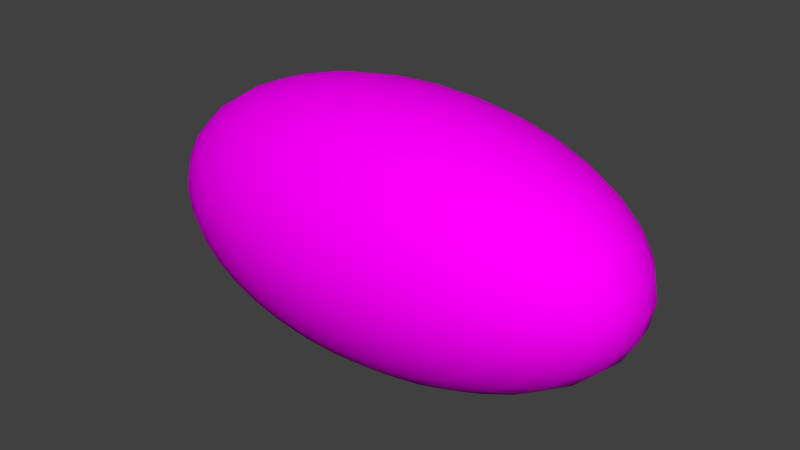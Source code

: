 # Source: ballv5.blend  (saved by Blender 2.67.0; exported with 4.5.12 LTS)
import bpy
from mathutils import Matrix  # noqa: F401  (used for matrix-valued properties, if any)

bpy.ops.wm.read_factory_settings(use_empty=True)
scene = bpy.context.scene
scene.name = 'Scene'

# ---- collections
col_collection_1 = bpy.data.collections.new('Collection 1'); scene.collection.children.link(col_collection_1)

# ---- images (referenced by path relative to the original .blend; pixels are not part of the script)
import os
ASSET_DIR = os.environ.get("B2B_ASSET_DIR", "")  # directory of the original .blend (textures are referenced by path, not embedded)
HERE = os.path.dirname(os.path.abspath(__file__))  # packed textures are extracted next to this script under _unpacked/

def load_image(name, relpath, width, height, colorspace="sRGB"):
    """Load a texture the original file referenced (path relative to the .blend, or extracted next to this script)."""
    p = next((c for c in (os.path.join(HERE, relpath), os.path.join(ASSET_DIR, relpath)) if relpath and os.path.exists(c)), "")
    if p:
        img = bpy.data.images.load(p, check_existing=True)
        img.name = name
    else:  # same state as the original file: an image datablock whose file is absent (Cycles renders it pink)
        img = bpy.data.images.new(name, width, height)
        img.source = "FILE"
        img.filepath = "//" + (relpath or name)
    img.colorspace_settings.name = colorspace
    return img
img_ball_jpg = load_image('ball.jpg', 'ball.jpg', 1024, 1024, 'sRGB')

# ---- materials (node trees are filled in below, after node groups)
mat_material_001 = bpy.data.materials.new('Material.001')
mat_material_001.alpha_threshold = 0.0
mat_material_001.roughness = 0.5
mat_material_001.line_color = (0.0, 0.0, 0.0, 1.0)

# ---- material node trees
mat_material_001.use_nodes = True; mat_material_001.node_tree.nodes.clear()
_N = mat_material_001.node_tree.nodes; _L = mat_material_001.node_tree.links
n0 = _N.new('ShaderNodeOutputMaterial'); n0.name = 'Material Output'; n0.location = (300, 300)
n0.width = 120
n1 = _N.new('ShaderNodeBsdfDiffuse'); n1.name = 'Diffuse BSDF'; n1.location = (10, 300)
n2 = _N.new('ShaderNodeTexImage'); n2.name = 'Image Texture'; n2.location = (-190, 300)
n2.width = 150
n2.image = img_ball_jpg
_L.new(n1.outputs[0], n0.inputs[0])
_L.new(n2.outputs[0], n1.inputs[0])
n0.is_active_output = True

# ---- world
world_world = bpy.data.worlds.new('World'); scene.world = world_world
world_world.color = (0.05088, 0.05088, 0.05088)
world_world.use_sun_shadow = False
world_world.sun_shadow_jitter_overblur = 0.0
world_world.cycles.sampling_method = 'MANUAL'
world_world.cycles.sample_map_resolution = 256

# ---- meshes
me_sphere_001 = bpy.data.meshes.new('Sphere.001')
me_sphere_001.from_pydata([(-0.1951, 0.0, 0.9808), (-0.3827, 0.0, 0.9239), (-0.5556, 0.0, 0.8315), (-0.7071, 0.0, 0.7071), (-0.8315, 0.0, 0.5556), (-0.9239, 0.0, 0.3827), (-0.9808, 0.0, 0.1951), (-1.0, 0.0, 7.55e-08), (-0.9808, 0.0, -0.1951), (-0.9239, 0.0, -0.3827), (-0.8315, 0.0, -0.5556), (-0.7071, 0.0, -0.7071), (-0.5556, 0.0, -0.8315), (-0.3827, 0.0, -0.9239), (-0.1951, 0.0, -0.9808), (-0.1913, 0.03806, 0.9808), (-0.3753, 0.07466, 0.9239), (-0.5449, 0.1084, 0.8315), (-0.6935, 0.1379, 0.7071), (-0.8155, 0.1622, 0.5556), (-0.9061, 0.1802, 0.3827), (-0.9619, 0.1913, 0.1951), (-0.9808, 0.1951, 1.192e-07), (-0.9619, 0.1913, -0.1951), (-0.9061, 0.1802, -0.3827), (-0.8155, 0.1622, -0.5556), (-0.6935, 0.1379, -0.7071), (-0.5449, 0.1084, -0.8315), (-0.3753, 0.07466, -0.9239), (-0.1913, 0.03806, -0.9808), (-0.1802, 0.07466, 0.9808), (-0.3536, 0.1464, 0.9239), (-0.5133, 0.2126, 0.8315), (-0.6533, 0.2706, 0.7071), (-0.7682, 0.3182, 0.5556), (-0.8536, 0.3536, 0.3827), (-0.9061, 0.3753, 0.1951), (-0.9239, 0.3827, 1.192e-07), (-0.9061, 0.3753, -0.1951), (-0.8536, 0.3536, -0.3827), (-0.7682, 0.3182, -0.5556), (-0.6533, 0.2706, -0.7071), (-0.5133, 0.2126, -0.8315), (-0.3536, 0.1464, -0.9239), (-0.1802, 0.07466, -0.9808), (-0.1622, 0.1084, 0.9808), (-0.3182, 0.2126, 0.9239), (-0.4619, 0.3087, 0.8315), (-0.5879, 0.3928, 0.7071), (-0.6913, 0.4619, 0.5556), (-0.7682, 0.5133, 0.3827), (-0.8155, 0.5449, 0.1951), (-0.8315, 0.5556, 1.192e-07), (-0.8155, 0.5449, -0.1951), (-0.7682, 0.5133, -0.3827), (-0.6913, 0.4619, -0.5556), (-0.5879, 0.3928, -0.7071), (-0.4619, 0.3087, -0.8315), (-0.3182, 0.2126, -0.9239), (-0.1622, 0.1084, -0.9808), (-0.1379, 0.1379, 0.9808), (-0.2706, 0.2706, 0.9239), (-0.3928, 0.3928, 0.8315), (-0.5, 0.5, 0.7071), (-0.5879, 0.5879, 0.5556), (-0.6533, 0.6533, 0.3827), (-0.6935, 0.6935, 0.1951), (-0.7071, 0.7071, 1.192e-07), (-0.6935, 0.6935, -0.1951), (-0.6533, 0.6533, -0.3827), (-0.5879, 0.5879, -0.5556), (-0.5, 0.5, -0.7071), (-0.3928, 0.3928, -0.8315), (-0.2706, 0.2706, -0.9239), (-0.1379, 0.1379, -0.9808), (-0.1084, 0.1622, 0.9808), (-0.2126, 0.3182, 0.9239), (-0.3087, 0.4619, 0.8315), (-0.3928, 0.5879, 0.7071), (-0.4619, 0.6913, 0.5556), (-0.5133, 0.7682, 0.3827), (-0.5449, 0.8155, 0.1951), (-0.5556, 0.8315, 1.192e-07), (-0.5449, 0.8155, -0.1951), (-0.5133, 0.7682, -0.3827), (-0.4619, 0.6913, -0.5556), (-0.3928, 0.5879, -0.7071), (-0.3087, 0.4619, -0.8315), (-0.2126, 0.3182, -0.9239), (-0.1084, 0.1622, -0.9808), (-0.07466, 0.1802, 0.9808), (-0.1464, 0.3536, 0.9239), (-0.2126, 0.5133, 0.8315), (-0.2706, 0.6533, 0.7071), (-0.3182, 0.7682, 0.5556), (-0.3536, 0.8536, 0.3827), (-0.3753, 0.9061, 0.1951), (-0.3827, 0.9239, 1.192e-07), (-0.3753, 0.9061, -0.1951), (-0.3536, 0.8536, -0.3827), (-0.3182, 0.7682, -0.5556), (-0.2706, 0.6533, -0.7071), (-0.2126, 0.5133, -0.8315), (-0.1464, 0.3536, -0.9239), (-0.07466, 0.1802, -0.9808), (-0.03806, 0.1913, 0.9808), (-0.07466, 0.3753, 0.9239), (-0.1084, 0.5449, 0.8315), (-0.1379, 0.6935, 0.7071), (-0.1622, 0.8155, 0.5556), (-0.1802, 0.9061, 0.3827), (-0.1913, 0.9619, 0.1951), (-0.1951, 0.9808, 1.192e-07), (-0.1913, 0.9619, -0.1951), (-0.1802, 0.9061, -0.3827), (-0.1622, 0.8155, -0.5556), (-0.1379, 0.6935, -0.7071), (-0.1084, 0.5449, -0.8315), (-0.07466, 0.3753, -0.9239), (-0.03806, 0.1913, -0.9808), (3.445e-07, 0.1951, 0.9808), (3.631e-07, 0.3827, 0.9239), (3.631e-07, 0.5556, 0.8315), (4.003e-07, 0.7071, 0.7071), (4.152e-07, 0.8315, 0.5556), (3.705e-07, 0.9239, 0.3827), (4.749e-07, 0.9808, 0.1951), (3.407e-07, 1.0, 1.192e-07), (4.749e-07, 0.9808, -0.1951), (3.407e-07, 0.9239, -0.3827), (4.152e-07, 0.8315, -0.5556), (4.003e-07, 0.7071, -0.7071), (3.929e-07, 0.5556, -0.8315), (3.556e-07, 0.3827, -0.9239), (3.147e-07, 0.1951, -0.9808), (0.03806, 0.1913, 0.9808), (0.07466, 0.3753, 0.9239), (0.1084, 0.5449, 0.8315), (0.138, 0.6935, 0.7071), (0.1622, 0.8155, 0.5556), (0.1802, 0.9061, 0.3827), (0.1913, 0.9619, 0.1951), (0.1951, 0.9808, 1.192e-07), (0.1913, 0.9619, -0.1951), (0.1802, 0.9061, -0.3827), (0.1622, 0.8155, -0.5556), (0.138, 0.6935, -0.7071), (0.1084, 0.5449, -0.8315), (0.07466, 0.3753, -0.9239), (0.03806, 0.1913, -0.9808), (0.07466, 0.1802, 0.9808), (0.1464, 0.3536, 0.9239), (0.2126, 0.5133, 0.8315), (0.2706, 0.6533, 0.7071), (0.3182, 0.7682, 0.5556), (0.3536, 0.8536, 0.3827), (0.3753, 0.9061, 0.1951), (0.3827, 0.9239, 1.192e-07), (0.3753, 0.9061, -0.1951), (0.3536, 0.8536, -0.3827), (0.3182, 0.7682, -0.5556), (0.2706, 0.6533, -0.7071), (0.2126, 0.5133, -0.8315), (0.1464, 0.3536, -0.9239), (0.07466, 0.1802, -0.9808), (0.1084, 0.1622, 0.9808), (0.2126, 0.3182, 0.9239), (0.3087, 0.4619, 0.8315), (0.3928, 0.5879, 0.7071), (0.4619, 0.6913, 0.5556), (0.5133, 0.7682, 0.3827), (0.5449, 0.8155, 0.1951), (0.5556, 0.8315, 1.192e-07), (0.5449, 0.8155, -0.1951), (0.5133, 0.7682, -0.3827), (0.4619, 0.6913, -0.5556), (0.3928, 0.5879, -0.7071), (0.3087, 0.4619, -0.8315), (0.2126, 0.3182, -0.9239), (0.1084, 0.1622, -0.9808), (0.138, 0.1379, 0.9808), (0.2706, 0.2706, 0.9239), (0.3928, 0.3928, 0.8315), (0.5, 0.5, 0.7071), (0.5879, 0.5879, 0.5556), (0.6533, 0.6533, 0.3827), (0.6935, 0.6935, 0.1951), (0.7071, 0.7071, 1.192e-07), (0.6935, 0.6935, -0.1951), (0.6533, 0.6533, -0.3827), (0.5879, 0.5879, -0.5556), (0.5, 0.5, -0.7071), (0.3928, 0.3928, -0.8315), (0.2706, 0.2706, -0.9239), (0.138, 0.1379, -0.9808), (0.1622, 0.1084, 0.9808), (0.3182, 0.2126, 0.9239), (0.4619, 0.3087, 0.8315), (0.5879, 0.3928, 0.7071), (0.6913, 0.4619, 0.5556), (0.7682, 0.5133, 0.3827), (0.8155, 0.5449, 0.1951), (0.8315, 0.5556, 1.192e-07), (0.8155, 0.5449, -0.1951), (0.7682, 0.5133, -0.3827), (0.6913, 0.4619, -0.5556), (0.5879, 0.3928, -0.7071), (0.4619, 0.3087, -0.8315), (0.3182, 0.2126, -0.9239), (0.1622, 0.1084, -0.9808), (0.1802, 0.07466, 0.9808), (0.3536, 0.1464, 0.9239), (0.5133, 0.2126, 0.8315), (0.6533, 0.2706, 0.7071), (0.7682, 0.3182, 0.5556), (0.8536, 0.3536, 0.3827), (0.9061, 0.3753, 0.1951), (0.9239, 0.3827, 1.192e-07), (0.9061, 0.3753, -0.1951), (0.8536, 0.3536, -0.3827), (0.7682, 0.3182, -0.5556), (0.6533, 0.2706, -0.7071), (0.5133, 0.2126, -0.8315), (0.3536, 0.1464, -0.9239), (0.1802, 0.07466, -0.9808), (0.1913, 0.03806, 0.9808), (0.3753, 0.07466, 0.9239), (0.5449, 0.1084, 0.8315), (0.6935, 0.1379, 0.7071), (0.8155, 0.1622, 0.5556), (0.9061, 0.1802, 0.3827), (0.9619, 0.1913, 0.1951), (0.9808, 0.1951, 1.192e-07), (0.9619, 0.1913, -0.1951), (0.9061, 0.1802, -0.3827), (0.8155, 0.1622, -0.5556), (0.6935, 0.1379, -0.7071), (0.5449, 0.1084, -0.8315), (0.3753, 0.07466, -0.9239), (0.1913, 0.03806, -0.9808), (0.1951, -3.353e-08, 0.9808), (0.3827, -5.215e-08, 0.9239), (0.5556, -6.706e-08, 0.8315), (0.7071, -5.96e-08, 0.7071), (0.8315, -1.043e-07, 0.5556), (0.9239, -1.49e-07, 0.3827), (0.9808, -1.49e-07, 0.1951), (1.0, -1.043e-07, 1.192e-07), (0.9808, -1.49e-07, -0.1951), (0.9239, -4.47e-08, -0.3827), (0.8315, -1.043e-07, -0.5556), (0.7071, -5.96e-08, -0.7071), (0.5556, -9.686e-08, -0.8315), (0.3827, -2.235e-08, -0.9239), (0.1951, 0.0, -0.9808), (0.1913, -0.03806, 0.9808), (0.3753, -0.07466, 0.9239), (0.5449, -0.1084, 0.8315), (0.6935, -0.1379, 0.7071), (0.8155, -0.1622, 0.5556), (0.9061, -0.1802, 0.3827), (0.9619, -0.1913, 0.1951), (0.9808, -0.1951, 1.192e-07), (0.9619, -0.1913, -0.1951), (0.9061, -0.1802, -0.3827), (0.8155, -0.1622, -0.5556), (0.6935, -0.1379, -0.7071), (0.5449, -0.1084, -0.8315), (0.3753, -0.07466, -0.9239), (0.1913, -0.03806, -0.9808), (0.1802, -0.07466, 0.9808), (0.3536, -0.1464, 0.9239), (0.5133, -0.2126, 0.8315), (0.6533, -0.2706, 0.7071), (0.7682, -0.3182, 0.5556), (0.8536, -0.3536, 0.3827), (0.9061, -0.3753, 0.1951), (0.9239, -0.3827, 1.192e-07), (0.9061, -0.3753, -0.1951), (0.8536, -0.3536, -0.3827), (0.7682, -0.3182, -0.5556), (0.6533, -0.2706, -0.7071), (0.5133, -0.2126, -0.8315), (0.3536, -0.1464, -0.9239), (0.1802, -0.07466, -0.9808), (0.1622, -0.1084, 0.9808), (0.3182, -0.2126, 0.9239), (0.4619, -0.3087, 0.8315), (0.5879, -0.3928, 0.7071), (0.6913, -0.4619, 0.5556), (0.7682, -0.5133, 0.3827), (0.8155, -0.5449, 0.1951), (0.8315, -0.5556, 1.192e-07), (0.8155, -0.5449, -0.1951), (0.7682, -0.5133, -0.3827), (0.6913, -0.4619, -0.5556), (0.5879, -0.3928, -0.7071), (0.4619, -0.3087, -0.8315), (0.3182, -0.2126, -0.9239), (0.1622, -0.1084, -0.9808), (0.138, -0.1379, 0.9808), (0.2706, -0.2706, 0.9239), (0.3928, -0.3928, 0.8315), (0.5, -0.5, 0.7071), (0.5879, -0.5879, 0.5556), (0.6533, -0.6533, 0.3827), (0.6935, -0.6935, 0.1951), (0.7071, -0.7071, 1.192e-07), (0.6935, -0.6935, -0.1951), (0.6533, -0.6533, -0.3827), (0.5879, -0.5879, -0.5556), (0.5, -0.5, -0.7071), (0.3928, -0.3928, -0.8315), (0.2706, -0.2706, -0.9239), (0.1379, -0.1379, -0.9808), (0.1084, -0.1622, 0.9808), (0.2126, -0.3182, 0.9239), (0.3087, -0.4619, 0.8315), (0.3928, -0.5879, 0.7071), (0.4619, -0.6913, 0.5556), (0.5133, -0.7682, 0.3827), (0.5449, -0.8155, 0.1951), (0.5556, -0.8315, 1.192e-07), (0.5449, -0.8155, -0.1951), (0.5133, -0.7682, -0.3827), (0.4619, -0.6913, -0.5556), (0.3928, -0.5879, -0.7071), (0.3087, -0.4619, -0.8315), (0.2126, -0.3182, -0.9239), (0.1084, -0.1622, -0.9808), (0.07466, -0.1802, 0.9808), (0.1464, -0.3536, 0.9239), (0.2126, -0.5133, 0.8315), (0.2706, -0.6533, 0.7071), (0.3182, -0.7682, 0.5556), (0.3536, -0.8536, 0.3827), (0.3753, -0.9061, 0.1951), (0.3827, -0.9239, 1.192e-07), (0.3753, -0.9061, -0.1951), (0.3536, -0.8536, -0.3827), (0.3182, -0.7682, -0.5556), (0.2706, -0.6533, -0.7071), (0.2126, -0.5133, -0.8315), (0.1464, -0.3536, -0.9239), (0.07466, -0.1802, -0.9808), (0.03806, -0.1913, 0.9808), (0.07466, -0.3753, 0.9239), (0.1084, -0.5449, 0.8315), (0.1379, -0.6935, 0.7071), (0.1622, -0.8155, 0.5556), (0.1802, -0.9061, 0.3827), (0.1913, -0.9619, 0.1951), (0.1951, -0.9808, 1.192e-07), (0.1913, -0.9619, -0.1951), (0.1802, -0.9061, -0.3827), (0.1622, -0.8155, -0.5556), (0.1379, -0.6935, -0.7071), (0.1084, -0.5449, -0.8315), (0.07466, -0.3753, -0.9239), (0.03806, -0.1913, -0.9808), (2.774e-07, -0.1951, 0.9808), (2.513e-07, -0.3827, 0.9239), (2.29e-07, -0.5556, 0.8315), (2.215e-07, -0.7071, 0.7071), (2.215e-07, -0.8315, 0.5556), (1.47e-07, -0.9239, 0.3827), (1.023e-07, -0.9808, 0.1951), (1.619e-07, -1.0, 1.192e-07), (1.023e-07, -0.9808, -0.1951), (1.768e-07, -0.9239, -0.3827), (2.215e-07, -0.8315, -0.5556), (2.215e-07, -0.7071, -0.7071), (2.141e-07, -0.5556, -0.8315), (3.109e-07, -0.3827, -0.9239), (3.147e-07, -0.1951, -0.9808), (-0.03806, -0.1913, 0.9808), (-0.07466, -0.3753, 0.9239), (-0.1084, -0.5449, 0.8315), (-0.1379, -0.6935, 0.7071), (-0.1622, -0.8155, 0.5556), (-0.1802, -0.9061, 0.3827), (-0.1913, -0.9619, 0.1951), (-0.1951, -0.9808, 1.192e-07), (-0.1913, -0.9619, -0.1951), (-0.1802, -0.9061, -0.3827), (-0.1622, -0.8155, -0.5556), (-0.1379, -0.6935, -0.7071), (-0.1084, -0.5449, -0.8315), (-0.07466, -0.3753, -0.9239), (-0.03806, -0.1913, -0.9808), (-0.07466, -0.1802, 0.9808), (-0.1464, -0.3536, 0.9239), (-0.2126, -0.5133, 0.8315), (-0.2706, -0.6533, 0.7071), (-0.3182, -0.7682, 0.5556), (-0.3536, -0.8536, 0.3827), (-0.3753, -0.9061, 0.1951), (-0.3827, -0.9239, 1.192e-07), (-0.3753, -0.9061, -0.1951), (-0.3536, -0.8536, -0.3827), (-0.3182, -0.7682, -0.5556), (-0.2706, -0.6533, -0.7071), (-0.2126, -0.5133, -0.8315), (-0.1464, -0.3536, -0.9239), (-0.07466, -0.1802, -0.9808), (-0.1084, -0.1622, 0.9808), (-0.2126, -0.3182, 0.9239), (-0.3087, -0.4619, 0.8315), (-0.3928, -0.5879, 0.7071), (-0.4619, -0.6913, 0.5556), (-0.5133, -0.7682, 0.3827), (-0.5449, -0.8155, 0.1951), (-0.5556, -0.8315, 1.192e-07), (-0.5449, -0.8155, -0.1951), (-0.5133, -0.7682, -0.3827), (-0.4619, -0.6913, -0.5556), (-0.3928, -0.5879, -0.7071), (-0.3087, -0.4619, -0.8315), (-0.2126, -0.3182, -0.9239), (-0.1084, -0.1622, -0.9808), (-0.1379, -0.1379, 0.9808), (-0.2706, -0.2706, 0.9239), (-0.3928, -0.3928, 0.8315), (-0.5, -0.5, 0.7071), (-0.5879, -0.5879, 0.5556), (-0.6533, -0.6533, 0.3827), (-0.6935, -0.6935, 0.1951), (-0.7071, -0.7071, 1.192e-07), (-0.6935, -0.6935, -0.1951), (-0.6533, -0.6533, -0.3827), (-0.5879, -0.5879, -0.5556), (-0.5, -0.5, -0.7071), (-0.3928, -0.3928, -0.8315), (-0.2706, -0.2706, -0.9239), (-0.1379, -0.1379, -0.9808), (5.491e-08, -1.81e-07, 1.0), (-0.1622, -0.1084, 0.9808), (-0.3182, -0.2126, 0.9239), (-0.4619, -0.3087, 0.8315), (-0.5879, -0.3928, 0.7071), (-0.6913, -0.4619, 0.5556), (-0.7682, -0.5133, 0.3827), (-0.8155, -0.5449, 0.1951), (-0.8315, -0.5556, 1.192e-07), (-0.8155, -0.5449, -0.1951), (-0.7682, -0.5133, -0.3827), (-0.6913, -0.4619, -0.5556), (-0.5879, -0.3928, -0.7071), (-0.4619, -0.3087, -0.8315), (-0.3182, -0.2126, -0.9239), (-0.1622, -0.1084, -0.9808), (-0.1802, -0.07466, 0.9808), (-0.3536, -0.1464, 0.9239), (-0.5133, -0.2126, 0.8315), (-0.6533, -0.2706, 0.7071), (-0.7682, -0.3182, 0.5556), (-0.8536, -0.3536, 0.3827), (-0.9061, -0.3753, 0.1951), (-0.9239, -0.3827, 1.192e-07), (-0.9061, -0.3753, -0.1951), (-0.8536, -0.3536, -0.3827), (-0.7682, -0.3182, -0.5556), (-0.6533, -0.2706, -0.7071), (-0.5133, -0.2126, -0.8315), (-0.3536, -0.1464, -0.9239), (-0.1802, -0.07466, -0.9808), (-0.1913, -0.03806, 0.9808), (-0.3753, -0.07466, 0.9239), (-0.5449, -0.1084, 0.8315), (-0.6935, -0.1379, 0.7071), (-0.8155, -0.1622, 0.5556), (-0.9061, -0.1802, 0.3827), (-0.9619, -0.1913, 0.1951), (-0.9808, -0.1951, 1.192e-07), (-0.9619, -0.1913, -0.1951), (-0.9061, -0.1802, -0.3827), (-0.8155, -0.1622, -0.5556), (-0.6935, -0.1379, -0.7071), (-0.5449, -0.1084, -0.8315), (-0.3753, -0.07466, -0.9239), (-0.1913, -0.03806, -0.9808), (-0.1951, 4.489e-08, 0.2533), (-0.1913, 0.03806, 0.2533), (-0.1802, 0.07466, 0.2533), (-0.1622, 0.1084, 0.2533), (-0.1379, 0.1379, 0.2533), (-0.1084, 0.1622, 0.2533), (-0.07466, 0.1802, 0.2533), (-0.03806, 0.1913, 0.2533), (3.147e-07, 0.1951, 0.2533), (0.03806, 0.1913, 0.2533), (0.07466, 0.1802, 0.2533), (0.1084, 0.1622, 0.2533), (0.138, 0.1379, 0.2533), (0.1622, 0.1084, 0.2533), (0.1802, 0.07466, 0.2533), (0.1913, 0.03806, 0.2533), (0.1951, 4.489e-08, 0.2533), (0.1913, -0.03806, 0.2533), (0.1802, -0.07466, 0.2533), (0.1622, -0.1084, 0.2533), (0.1379, -0.1379, 0.2533), (0.1084, -0.1622, 0.2533), (3.258e-07, 4.489e-08, 0.2341), (0.07466, -0.1802, 0.2533), (0.03806, -0.1913, 0.2533), (3.147e-07, -0.1951, 0.2533), (-0.03806, -0.1913, 0.2533), (-0.07466, -0.1802, 0.2533), (-0.1084, -0.1622, 0.2533), (-0.1379, -0.1379, 0.2533), (-0.1622, -0.1084, 0.2533), (-0.1802, -0.07466, 0.2533), (-0.1913, -0.03806, 0.2533)], [], [(6, 5, 20, 21), (13, 12, 27, 28), (7, 6, 21, 22), (1, 0, 15, 16), (14, 13, 28, 29), (8, 7, 22, 23), (2, 1, 16, 17), (9, 8, 23, 24), (3, 2, 17, 18), (10, 9, 24, 25), (4, 3, 18, 19), (11, 10, 25, 26), (5, 4, 19, 20), (12, 11, 26, 27), (24, 23, 38, 39), (18, 17, 32, 33), (25, 24, 39, 40), (19, 18, 33, 34), (26, 25, 40, 41), (20, 19, 34, 35), (27, 26, 41, 42), (21, 20, 35, 36), (28, 27, 42, 43), (22, 21, 36, 37), (16, 15, 30, 31), (29, 28, 43, 44), (23, 22, 37, 38), (17, 16, 31, 32), (43, 42, 57, 58), (37, 36, 51, 52), (31, 30, 45, 46), (44, 43, 58, 59), (38, 37, 52, 53), (32, 31, 46, 47), (39, 38, 53, 54), (33, 32, 47, 48), (40, 39, 54, 55), (34, 33, 48, 49), (41, 40, 55, 56), (35, 34, 49, 50), (42, 41, 56, 57), (36, 35, 50, 51), (56, 55, 70, 71), (50, 49, 64, 65), (57, 56, 71, 72), (51, 50, 65, 66), (58, 57, 72, 73), (52, 51, 66, 67), (46, 45, 60, 61), (59, 58, 73, 74), (53, 52, 67, 68), (47, 46, 61, 62), (54, 53, 68, 69), (48, 47, 62, 63), (55, 54, 69, 70), (49, 48, 63, 64), (62, 61, 76, 77), (69, 68, 83, 84), (63, 62, 77, 78), (70, 69, 84, 85), (64, 63, 78, 79), (71, 70, 85, 86), (65, 64, 79, 80), (72, 71, 86, 87), (66, 65, 80, 81), (73, 72, 87, 88), (67, 66, 81, 82), (61, 60, 75, 76), (74, 73, 88, 89), (68, 67, 82, 83), (81, 80, 95, 96), (88, 87, 102, 103), (82, 81, 96, 97), (76, 75, 90, 91), (89, 88, 103, 104), (83, 82, 97, 98), (77, 76, 91, 92), (84, 83, 98, 99), (78, 77, 92, 93), (85, 84, 99, 100), (79, 78, 93, 94), (86, 85, 100, 101), (80, 79, 94, 95), (87, 86, 101, 102), (100, 99, 114, 115), (94, 93, 108, 109), (101, 100, 115, 116), (95, 94, 109, 110), (102, 101, 116, 117), (96, 95, 110, 111), (103, 102, 117, 118), (97, 96, 111, 112), (91, 90, 105, 106), (104, 103, 118, 119), (98, 97, 112, 113), (92, 91, 106, 107), (99, 98, 113, 114), (93, 92, 107, 108), (119, 118, 133, 134), (113, 112, 127, 128), (107, 106, 121, 122), (114, 113, 128, 129), (108, 107, 122, 123), (115, 114, 129, 130), (109, 108, 123, 124), (116, 115, 130, 131), (110, 109, 124, 125), (117, 116, 131, 132), (111, 110, 125, 126), (118, 117, 132, 133), (112, 111, 126, 127), (106, 105, 120, 121), (132, 131, 146, 147), (126, 125, 140, 141), (133, 132, 147, 148), (127, 126, 141, 142), (121, 120, 135, 136), (134, 133, 148, 149), (128, 127, 142, 143), (122, 121, 136, 137), (129, 128, 143, 144), (123, 122, 137, 138), (130, 129, 144, 145), (124, 123, 138, 139), (131, 130, 145, 146), (125, 124, 139, 140), (145, 144, 159, 160), (139, 138, 153, 154), (146, 145, 160, 161), (140, 139, 154, 155), (147, 146, 161, 162), (141, 140, 155, 156), (148, 147, 162, 163), (142, 141, 156, 157), (136, 135, 150, 151), (149, 148, 163, 164), (143, 142, 157, 158), (137, 136, 151, 152), (144, 143, 158, 159), (138, 137, 152, 153), (164, 163, 178, 179), (158, 157, 172, 173), (152, 151, 166, 167), (159, 158, 173, 174), (153, 152, 167, 168), (160, 159, 174, 175), (154, 153, 168, 169), (161, 160, 175, 176), (155, 154, 169, 170), (162, 161, 176, 177), (156, 155, 170, 171), (163, 162, 177, 178), (157, 156, 171, 172), (151, 150, 165, 166), (177, 176, 191, 192), (171, 170, 185, 186), (178, 177, 192, 193), (172, 171, 186, 187), (166, 165, 180, 181), (179, 178, 193, 194), (173, 172, 187, 188), (167, 166, 181, 182), (174, 173, 188, 189), (168, 167, 182, 183), (175, 174, 189, 190), (169, 168, 183, 184), (176, 175, 190, 191), (170, 169, 184, 185), (190, 189, 204, 205), (184, 183, 198, 199), (191, 190, 205, 206), (185, 184, 199, 200), (192, 191, 206, 207), (186, 185, 200, 201), (193, 192, 207, 208), (187, 186, 201, 202), (181, 180, 195, 196), (194, 193, 208, 209), (188, 187, 202, 203), (182, 181, 196, 197), (189, 188, 203, 204), (183, 182, 197, 198), (196, 195, 210, 211), (209, 208, 223, 224), (203, 202, 217, 218), (197, 196, 211, 212), (204, 203, 218, 219), (198, 197, 212, 213), (205, 204, 219, 220), (199, 198, 213, 214), (206, 205, 220, 221), (200, 199, 214, 215), (207, 206, 221, 222), (201, 200, 215, 216), (208, 207, 222, 223), (202, 201, 216, 217), (215, 214, 229, 230), (222, 221, 236, 237), (216, 215, 230, 231), (223, 222, 237, 238), (217, 216, 231, 232), (211, 210, 225, 226), (224, 223, 238, 239), (218, 217, 232, 233), (212, 211, 226, 227), (219, 218, 233, 234), (213, 212, 227, 228), (220, 219, 234, 235), (214, 213, 228, 229), (221, 220, 235, 236), (234, 233, 248, 249), (228, 227, 242, 243), (235, 234, 249, 250), (229, 228, 243, 244), (236, 235, 250, 251), (230, 229, 244, 245), (237, 236, 251, 252), (231, 230, 245, 246), (238, 237, 252, 253), (232, 231, 246, 247), (226, 225, 240, 241), (239, 238, 253, 254), (233, 232, 247, 248), (227, 226, 241, 242), (253, 252, 267, 268), (247, 246, 261, 262), (241, 240, 255, 256), (254, 253, 268, 269), (248, 247, 262, 263), (242, 241, 256, 257), (249, 248, 263, 264), (243, 242, 257, 258), (250, 249, 264, 265), (244, 243, 258, 259), (251, 250, 265, 266), (245, 244, 259, 260), (252, 251, 266, 267), (246, 245, 260, 261), (266, 265, 280, 281), (260, 259, 274, 275), (267, 266, 281, 282), (261, 260, 275, 276), (268, 267, 282, 283), (262, 261, 276, 277), (256, 255, 270, 271), (269, 268, 283, 284), (263, 262, 277, 278), (257, 256, 271, 272), (264, 263, 278, 279), (258, 257, 272, 273), (265, 264, 279, 280), (259, 258, 273, 274), (279, 278, 293, 294), (273, 272, 287, 288), (280, 279, 294, 295), (274, 273, 288, 289), (281, 280, 295, 296), (275, 274, 289, 290), (282, 281, 296, 297), (276, 275, 290, 291), (283, 282, 297, 298), (277, 276, 291, 292), (271, 270, 285, 286), (284, 283, 298, 299), (278, 277, 292, 293), (272, 271, 286, 287), (298, 297, 312, 313), (292, 291, 306, 307), (286, 285, 300, 301), (299, 298, 313, 314), (293, 292, 307, 308), (287, 286, 301, 302), (294, 293, 308, 309), (288, 287, 302, 303), (295, 294, 309, 310), (289, 288, 303, 304), (296, 295, 310, 311), (290, 289, 304, 305), (297, 296, 311, 312), (291, 290, 305, 306), (311, 310, 325, 326), (305, 304, 319, 320), (312, 311, 326, 327), (306, 305, 320, 321), (313, 312, 327, 328), (307, 306, 321, 322), (301, 300, 315, 316), (314, 313, 328, 329), (308, 307, 322, 323), (302, 301, 316, 317), (309, 308, 323, 324), (303, 302, 317, 318), (310, 309, 324, 325), (304, 303, 318, 319), (324, 323, 338, 339), (318, 317, 332, 333), (325, 324, 339, 340), (319, 318, 333, 334), (326, 325, 340, 341), (320, 319, 334, 335), (327, 326, 341, 342), (321, 320, 335, 336), (328, 327, 342, 343), (322, 321, 336, 337), (316, 315, 330, 331), (329, 328, 343, 344), (323, 322, 337, 338), (317, 316, 331, 332), (343, 342, 357, 358), (337, 336, 351, 352), (331, 330, 345, 346), (344, 343, 358, 359), (338, 337, 352, 353), (332, 331, 346, 347), (339, 338, 353, 354), (333, 332, 347, 348), (340, 339, 354, 355), (334, 333, 348, 349), (341, 340, 355, 356), (335, 334, 349, 350), (342, 341, 356, 357), (336, 335, 350, 351), (349, 348, 363, 364), (356, 355, 370, 371), (350, 349, 364, 365), (357, 356, 371, 372), (351, 350, 365, 366), (358, 357, 372, 373), (352, 351, 366, 367), (346, 345, 360, 361), (359, 358, 373, 374), (353, 352, 367, 368), (347, 346, 361, 362), (354, 353, 368, 369), (348, 347, 362, 363), (355, 354, 369, 370), (368, 367, 382, 383), (362, 361, 376, 377), (369, 368, 383, 384), (363, 362, 377, 378), (370, 369, 384, 385), (364, 363, 378, 379), (371, 370, 385, 386), (365, 364, 379, 380), (372, 371, 386, 387), (366, 365, 380, 381), (373, 372, 387, 388), (367, 366, 381, 382), (361, 360, 375, 376), (374, 373, 388, 389), (387, 386, 401, 402), (381, 380, 395, 396), (388, 387, 402, 403), (382, 381, 396, 397), (376, 375, 390, 391), (389, 388, 403, 404), (383, 382, 397, 398), (377, 376, 391, 392), (384, 383, 398, 399), (378, 377, 392, 393), (385, 384, 399, 400), (379, 378, 393, 394), (386, 385, 400, 401), (380, 379, 394, 395), (400, 399, 414, 415), (394, 393, 408, 409), (401, 400, 415, 416), (395, 394, 409, 410), (402, 401, 416, 417), (396, 395, 410, 411), (403, 402, 417, 418), (397, 396, 411, 412), (391, 390, 405, 406), (404, 403, 418, 419), (398, 397, 412, 413), (392, 391, 406, 407), (399, 398, 413, 414), (393, 392, 407, 408), (419, 418, 433, 434), (413, 412, 427, 428), (407, 406, 421, 422), (414, 413, 428, 429), (408, 407, 422, 423), (415, 414, 429, 430), (409, 408, 423, 424), (416, 415, 430, 431), (410, 409, 424, 425), (417, 416, 431, 432), (411, 410, 425, 426), (418, 417, 432, 433), (412, 411, 426, 427), (406, 405, 420, 421), (432, 431, 447, 448), (426, 425, 441, 442), (433, 432, 448, 449), (427, 426, 442, 443), (421, 420, 436, 437), (434, 433, 449, 450), (428, 427, 443, 444), (422, 421, 437, 438), (429, 428, 444, 445), (423, 422, 438, 439), (430, 429, 445, 446), (424, 423, 439, 440), (431, 430, 446, 447), (425, 424, 440, 441), (446, 445, 460, 461), (440, 439, 454, 455), (447, 446, 461, 462), (441, 440, 455, 456), (448, 447, 462, 463), (442, 441, 456, 457), (449, 448, 463, 464), (443, 442, 457, 458), (437, 436, 451, 452), (450, 449, 464, 465), (444, 443, 458, 459), (438, 437, 452, 453), (445, 444, 459, 460), (439, 438, 453, 454), (465, 464, 479, 480), (459, 458, 473, 474), (453, 452, 467, 468), (460, 459, 474, 475), (454, 453, 468, 469), (461, 460, 475, 476), (455, 454, 469, 470), (462, 461, 476, 477), (456, 455, 470, 471), (463, 462, 477, 478), (457, 456, 471, 472), (464, 463, 478, 479), (458, 457, 472, 473), (452, 451, 466, 467), (0, 435, 15), (149, 164, 491, 490), (74, 89, 486, 485), (15, 435, 30), (450, 465, 512, 511), (30, 435, 45), (45, 435, 60), (194, 209, 494, 493), (59, 74, 485, 484), (60, 435, 75), (75, 435, 90), (404, 419, 509, 508), (90, 435, 105), (359, 374, 506, 505), (209, 224, 495, 494), (105, 435, 120), (120, 435, 135), (480, 14, 481, 513), (135, 435, 150), (314, 329, 502, 501), (29, 44, 483, 482), (150, 435, 165), (165, 435, 180), (269, 284, 499, 498), (180, 435, 195), (119, 134, 489, 488), (134, 149, 490, 489), (195, 435, 210), (210, 435, 225), (224, 239, 496, 495), (225, 435, 240), (89, 104, 487, 486), (434, 450, 511, 510), (240, 435, 255), (255, 435, 270), (164, 179, 492, 491), (179, 194, 493, 492), (270, 435, 285), (44, 59, 484, 483), (285, 435, 300), (300, 435, 315), (389, 404, 508, 507), (465, 480, 513, 512), (315, 435, 330), (330, 435, 345), (14, 29, 482, 481), (345, 435, 360), (329, 344, 504, 502), (419, 434, 510, 509), (360, 435, 375), (375, 435, 390), (284, 299, 500, 499), (390, 435, 405), (254, 269, 498, 497), (344, 359, 505, 504), (405, 435, 420), (420, 435, 436), (239, 254, 497, 496), (436, 435, 451), (104, 119, 488, 487), (299, 314, 501, 500), (451, 435, 466), (478, 477, 11, 12), (472, 471, 5, 6), (466, 435, 0), (479, 478, 12, 13), (473, 472, 6, 7), (467, 466, 0, 1), (480, 479, 13, 14), (474, 473, 7, 8), (468, 467, 1, 2), (374, 389, 507, 506), (475, 474, 8, 9), (469, 468, 2, 3), (476, 475, 9, 10), (470, 469, 3, 4), (477, 476, 10, 11), (471, 470, 4, 5), (503, 481, 482), (503, 482, 483), (503, 483, 484), (503, 484, 485), (503, 485, 486), (503, 486, 487), (503, 487, 488), (503, 488, 489), (503, 489, 490), (503, 490, 491), (503, 491, 492), (503, 492, 493), (503, 493, 494), (503, 494, 495), (503, 495, 496), (503, 496, 497), (503, 497, 498), (503, 498, 499), (503, 499, 500), (503, 500, 501), (503, 501, 502), (503, 502, 504), (503, 504, 505), (503, 505, 506), (503, 506, 507), (503, 507, 508), (503, 508, 509), (503, 509, 510), (503, 510, 511), (503, 511, 512), (503, 512, 513), (503, 513, 481)])
me_sphere_001.polygons.foreach_set('use_smooth', [True] * 544)
_uv = me_sphere_001.uv_layers.new(name='UVMap')
_uv.uv.foreach_set('vector', [-0.2807, 2.111, -0.3615, 2.278, -0.244, 2.177, -0.1743, 2.02, 0.2846, 0.9443, 0.2039, 1.111, 0.2443, 1.076, 0.314, 0.9192, -0.2, 1.944, -0.2807, 2.111, -0.1743, 2.02, -0.1045, 1.863, -0.6846, 2.944, -0.7654, 3.111, -0.5928, 2.963, -0.5231, 2.806, 0.3654, 0.7777, 0.2846, 0.9443, 0.314, 0.9192, 0.3838, 0.762, -0.1192, 1.778, -0.2, 1.944, -0.1045, 1.863, -0.03477, 1.705, -0.6038, 2.777, -0.6846, 2.944, -0.5231, 2.806, -0.4533, 2.649, -0.03843, 1.611, -0.1192, 1.778, -0.03477, 1.705, 0.03499, 1.548, -0.523, 2.611, -0.6038, 2.777, -0.4533, 2.649, -0.3835, 2.491, 0.04234, 1.444, -0.03843, 1.611, 0.03499, 1.548, 0.1047, 1.391, -0.4423, 2.444, -0.523, 2.611, -0.3835, 2.491, -0.3138, 2.334, 0.1231, 1.278, 0.04234, 1.444, 0.1047, 1.391, 0.1745, 1.234, -0.3615, 2.278, -0.4423, 2.444, -0.3138, 2.334, -0.244, 2.177, 0.2039, 1.111, 0.1231, 1.278, 0.1745, 1.234, 0.2443, 1.076, 0.03499, 1.548, -0.03477, 1.705, 0.04966, 1.633, 0.1084, 1.485, -0.3835, 2.491, -0.4533, 2.649, -0.3028, 2.52, -0.244, 2.372, 0.1047, 1.391, 0.03499, 1.548, 0.1084, 1.485, 0.1671, 1.337, -0.3138, 2.334, -0.3835, 2.491, -0.244, 2.372, -0.1853, 2.224, 0.1745, 1.234, 0.1047, 1.391, 0.1671, 1.337, 0.2259, 1.19, -0.244, 2.177, -0.3138, 2.334, -0.1853, 2.224, -0.1266, 2.077, 0.2443, 1.076, 0.1745, 1.234, 0.2259, 1.19, 0.2846, 1.042, -0.1743, 2.02, -0.244, 2.177, -0.1266, 2.077, -0.06782, 1.929, 0.314, 0.9192, 0.2443, 1.076, 0.2846, 1.042, 0.3434, 0.8941, -0.1045, 1.863, -0.1743, 2.02, -0.06782, 1.929, -0.009079, 1.781, -0.5231, 2.806, -0.5928, 2.963, -0.4203, 2.816, -0.3615, 2.668, 0.3838, 0.762, 0.314, 0.9192, 0.3434, 0.8941, 0.4021, 0.7463, -0.03477, 1.705, -0.1045, 1.863, -0.009079, 1.781, 0.04966, 1.633, -0.4533, 2.649, -0.5231, 2.806, -0.3615, 2.668, -0.3028, 2.52, 0.3434, 0.8941, 0.2846, 1.042, 0.325, 1.007, 0.3727, 0.869, -0.009079, 1.781, -0.06782, 1.929, 0.03864, 1.838, 0.08637, 1.699, -0.3615, 2.668, -0.4203, 2.816, -0.2477, 2.668, -0.2, 2.53, 0.4021, 0.7463, 0.3434, 0.8941, 0.3727, 0.869, 0.4205, 0.7306, 0.04966, 1.633, -0.009079, 1.781, 0.08637, 1.699, 0.1341, 1.561, -0.3028, 2.52, -0.3615, 2.668, -0.2, 2.53, -0.1523, 2.391, 0.1084, 1.485, 0.04966, 1.633, 0.1341, 1.561, 0.1818, 1.422, -0.244, 2.372, -0.3028, 2.52, -0.1523, 2.391, -0.1045, 2.253, 0.1671, 1.337, 0.1084, 1.485, 0.1818, 1.422, 0.2296, 1.284, -0.1853, 2.224, -0.244, 2.372, -0.1045, 2.253, -0.05682, 2.114, 0.2259, 1.19, 0.1671, 1.337, 0.2296, 1.284, 0.2773, 1.146, -0.1266, 2.077, -0.1853, 2.224, -0.05682, 2.114, -0.009092, 1.976, 0.2846, 1.042, 0.2259, 1.19, 0.2773, 1.146, 0.325, 1.007, -0.06782, 1.929, -0.1266, 2.077, -0.009092, 1.976, 0.03864, 1.838, 0.2773, 1.146, 0.2296, 1.284, 0.292, 1.231, 0.3287, 1.102, -0.009092, 1.976, -0.05682, 2.114, 0.07166, 2.004, 0.1084, 1.876, 0.325, 1.007, 0.2773, 1.146, 0.3287, 1.102, 0.3654, 0.9728, 0.03864, 1.838, -0.009092, 1.976, 0.1084, 1.876, 0.1451, 1.747, 0.3727, 0.869, 0.325, 1.007, 0.3654, 0.9728, 0.4021, 0.8438, 0.08637, 1.699, 0.03864, 1.838, 0.1451, 1.747, 0.1818, 1.618, -0.2, 2.53, -0.2477, 2.668, -0.0752, 2.52, -0.03848, 2.391, 0.4205, 0.7306, 0.3727, 0.869, 0.4021, 0.8438, 0.4388, 0.7149, 0.1341, 1.561, 0.08637, 1.699, 0.1818, 1.618, 0.2185, 1.489, -0.1523, 2.391, -0.2, 2.53, -0.03848, 2.391, -0.001767, 2.262, 0.1818, 1.422, 0.1341, 1.561, 0.2185, 1.489, 0.2552, 1.36, -0.1045, 2.253, -0.1523, 2.391, -0.001767, 2.262, 0.03495, 2.133, 0.2296, 1.284, 0.1818, 1.422, 0.2552, 1.36, 0.292, 1.231, -0.05682, 2.114, -0.1045, 2.253, 0.03495, 2.133, 0.07166, 2.004, -0.001767, 2.262, -0.03848, 2.391, 0.123, 2.253, 0.1487, 2.134, 0.2552, 1.36, 0.2185, 1.489, 0.303, 1.416, 0.3287, 1.297, 0.03495, 2.133, -0.001767, 2.262, 0.1487, 2.134, 0.1744, 2.014, 0.292, 1.231, 0.2552, 1.36, 0.3287, 1.297, 0.3544, 1.177, 0.07166, 2.004, 0.03495, 2.133, 0.1744, 2.014, 0.2001, 1.895, 0.3287, 1.102, 0.292, 1.231, 0.3544, 1.177, 0.3801, 1.058, 0.1084, 1.876, 0.07166, 2.004, 0.2001, 1.895, 0.2259, 1.775, 0.3654, 0.9728, 0.3287, 1.102, 0.3801, 1.058, 0.4058, 0.9382, 0.1451, 1.747, 0.1084, 1.876, 0.2259, 1.775, 0.2516, 1.655, 0.4021, 0.8438, 0.3654, 0.9728, 0.4058, 0.9382, 0.4315, 0.8187, 0.1818, 1.618, 0.1451, 1.747, 0.2516, 1.655, 0.2773, 1.536, -0.03848, 2.391, -0.0752, 2.52, 0.09734, 2.373, 0.123, 2.253, 0.4388, 0.7149, 0.4021, 0.8438, 0.4315, 0.8187, 0.4572, 0.6992, 0.2185, 1.489, 0.1818, 1.618, 0.2773, 1.536, 0.303, 1.416, 0.2516, 1.655, 0.2259, 1.775, 0.3433, 1.674, 0.358, 1.564, 0.4315, 0.8187, 0.4058, 0.9382, 0.4461, 0.9037, 0.4608, 0.7936, 0.2773, 1.536, 0.2516, 1.655, 0.358, 1.564, 0.3727, 1.454, 0.123, 2.253, 0.09734, 2.373, 0.2699, 2.225, 0.2846, 2.115, 0.4572, 0.6992, 0.4315, 0.8187, 0.4608, 0.7936, 0.4755, 0.6835, 0.303, 1.416, 0.2773, 1.536, 0.3727, 1.454, 0.3874, 1.344, 0.1487, 2.134, 0.123, 2.253, 0.2846, 2.115, 0.2993, 2.005, 0.3287, 1.297, 0.303, 1.416, 0.3874, 1.344, 0.4021, 1.234, 0.1744, 2.014, 0.1487, 2.134, 0.2993, 2.005, 0.3139, 1.895, 0.3544, 1.177, 0.3287, 1.297, 0.4021, 1.234, 0.4168, 1.124, 0.2001, 1.895, 0.1744, 2.014, 0.3139, 1.895, 0.3286, 1.785, 0.3801, 1.058, 0.3544, 1.177, 0.4168, 1.124, 0.4315, 1.014, 0.2259, 1.775, 0.2001, 1.895, 0.3286, 1.785, 0.3433, 1.674, 0.4058, 0.9382, 0.3801, 1.058, 0.4315, 1.014, 0.4461, 0.9037, 0.4168, 1.124, 0.4021, 1.234, 0.4755, 1.171, 0.4792, 1.071, 0.3286, 1.785, 0.3139, 1.895, 0.4534, 1.775, 0.4571, 1.675, 0.4315, 1.014, 0.4168, 1.124, 0.4792, 1.071, 0.4828, 0.9698, 0.3433, 1.674, 0.3286, 1.785, 0.4571, 1.675, 0.4608, 1.574, 0.4461, 0.9037, 0.4315, 1.014, 0.4828, 0.9698, 0.4865, 0.8692, 0.358, 1.564, 0.3433, 1.674, 0.4608, 1.574, 0.4645, 1.473, 0.4608, 0.7936, 0.4461, 0.9037, 0.4865, 0.8692, 0.4902, 0.7685, 0.3727, 1.454, 0.358, 1.564, 0.4645, 1.473, 0.4681, 1.373, 0.2846, 2.115, 0.2699, 2.225, 0.4424, 2.077, 0.4461, 1.977, 0.4755, 0.6835, 0.4608, 0.7936, 0.4902, 0.7685, 0.4939, 0.6678, 0.3874, 1.344, 0.3727, 1.454, 0.4681, 1.373, 0.4718, 1.272, 0.2993, 2.005, 0.2846, 2.115, 0.4461, 1.977, 0.4498, 1.876, 0.4021, 1.234, 0.3874, 1.344, 0.4718, 1.272, 0.4755, 1.171, 0.3139, 1.895, 0.2993, 2.005, 0.4498, 1.876, 0.4534, 1.775, 0.4939, 0.6678, 0.4902, 0.7685, 0.5196, 0.7433, 0.5122, 0.6521, 0.4718, 1.272, 0.4681, 1.373, 0.5636, 1.291, 0.5563, 1.2, 0.4498, 1.876, 0.4461, 1.977, 0.6076, 1.839, 0.6003, 1.747, 0.4755, 1.171, 0.4718, 1.272, 0.5563, 1.2, 0.5489, 1.108, 0.4534, 1.775, 0.4498, 1.876, 0.6003, 1.747, 0.5929, 1.656, 0.4792, 1.071, 0.4755, 1.171, 0.5489, 1.108, 0.5416, 1.017, 0.4571, 1.675, 0.4534, 1.775, 0.5929, 1.656, 0.5856, 1.565, 0.4828, 0.9698, 0.4792, 1.071, 0.5416, 1.017, 0.5342, 0.9259, 0.4608, 1.574, 0.4571, 1.675, 0.5856, 1.565, 0.5783, 1.473, 0.4865, 0.8692, 0.4828, 0.9698, 0.5342, 0.9259, 0.5269, 0.8346, 0.4645, 1.473, 0.4608, 1.574, 0.5783, 1.473, 0.5709, 1.382, 0.4902, 0.7685, 0.4865, 0.8692, 0.5269, 0.8346, 0.5196, 0.7433, 0.4681, 1.373, 0.4645, 1.473, 0.5709, 1.382, 0.5636, 1.291, 0.4461, 1.977, 0.4424, 2.077, 0.615, 1.93, 0.6076, 1.839, 0.5269, 0.8346, 0.5342, 0.9259, 0.5856, 0.8819, 0.5673, 0.8001, 0.5709, 1.382, 0.5783, 1.473, 0.6957, 1.373, 0.6774, 1.291, 0.5196, 0.7433, 0.5269, 0.8346, 0.5673, 0.8001, 0.5489, 0.7182, 0.5636, 1.291, 0.5709, 1.382, 0.6774, 1.291, 0.659, 1.209, 0.6076, 1.839, 0.615, 1.93, 0.7875, 1.782, 0.7691, 1.7, 0.5122, 0.6521, 0.5196, 0.7433, 0.5489, 0.7182, 0.5306, 0.6364, 0.5563, 1.2, 0.5636, 1.291, 0.659, 1.209, 0.6407, 1.127, 0.6003, 1.747, 0.6076, 1.839, 0.7691, 1.7, 0.7508, 1.619, 0.5489, 1.108, 0.5563, 1.2, 0.6407, 1.127, 0.6223, 1.046, 0.5929, 1.656, 0.6003, 1.747, 0.7508, 1.619, 0.7324, 1.537, 0.5416, 1.017, 0.5489, 1.108, 0.6223, 1.046, 0.604, 0.9638, 0.5856, 1.565, 0.5929, 1.656, 0.7324, 1.537, 0.7141, 1.455, 0.5342, 0.9259, 0.5416, 1.017, 0.604, 0.9638, 0.5856, 0.8819, 0.5783, 1.473, 0.5856, 1.565, 0.7141, 1.455, 0.6957, 1.373, 0.604, 0.9638, 0.6223, 1.046, 0.6958, 0.9828, 0.6664, 0.9104, 0.7141, 1.455, 0.7324, 1.537, 0.8719, 1.417, 0.8426, 1.345, 0.5856, 0.8819, 0.604, 0.9638, 0.6664, 0.9104, 0.637, 0.8379, 0.6957, 1.373, 0.7141, 1.455, 0.8426, 1.345, 0.8132, 1.272, 0.5673, 0.8001, 0.5856, 0.8819, 0.637, 0.8379, 0.6077, 0.7655, 0.6774, 1.291, 0.6957, 1.373, 0.8132, 1.272, 0.7838, 1.2, 0.5489, 0.7182, 0.5673, 0.8001, 0.6077, 0.7655, 0.5783, 0.6931, 0.659, 1.209, 0.6774, 1.291, 0.7838, 1.2, 0.7545, 1.128, 0.7691, 1.7, 0.7875, 1.782, 0.96, 1.635, 0.9307, 1.562, 0.5306, 0.6364, 0.5489, 0.7182, 0.5783, 0.6931, 0.5489, 0.6207, 0.6407, 1.127, 0.659, 1.209, 0.7545, 1.128, 0.7251, 1.055, 0.7508, 1.619, 0.7691, 1.7, 0.9307, 1.562, 0.9013, 1.49, 0.6223, 1.046, 0.6407, 1.127, 0.7251, 1.055, 0.6958, 0.9828, 0.7324, 1.537, 0.7508, 1.619, 0.9013, 1.49, 0.8719, 1.417, 0.5489, 0.6207, 0.5783, 0.6931, 0.6077, 0.668, 0.5673, 0.605, 0.7251, 1.055, 0.7545, 1.128, 0.8499, 1.046, 0.8095, 0.983, 0.9013, 1.49, 0.9307, 1.562, 1.092, 1.424, 1.052, 1.361, 0.6958, 0.9828, 0.7251, 1.055, 0.8095, 0.983, 0.7692, 0.92, 0.8719, 1.417, 0.9013, 1.49, 1.052, 1.361, 1.011, 1.298, 0.6664, 0.9104, 0.6958, 0.9828, 0.7692, 0.92, 0.7288, 0.857, 0.8426, 1.345, 0.8719, 1.417, 1.011, 1.298, 0.9711, 1.235, 0.637, 0.8379, 0.6664, 0.9104, 0.7288, 0.857, 0.6884, 0.794, 0.8132, 1.272, 0.8426, 1.345, 0.9711, 1.235, 0.9307, 1.172, 0.6077, 0.7655, 0.637, 0.8379, 0.6884, 0.794, 0.648, 0.731, 0.7838, 1.2, 0.8132, 1.272, 0.9307, 1.172, 0.8903, 1.109, 0.5783, 0.6931, 0.6077, 0.7655, 0.648, 0.731, 0.6077, 0.668, 0.7545, 1.128, 0.7838, 1.2, 0.8903, 1.109, 0.8499, 1.046, 0.9307, 1.562, 0.96, 1.635, 1.133, 1.487, 1.092, 1.424, 0.648, 0.731, 0.6884, 0.794, 0.7398, 0.75, 0.6884, 0.6964, 0.8903, 1.109, 0.9307, 1.172, 1.048, 1.071, 0.9968, 1.018, 0.6077, 0.668, 0.648, 0.731, 0.6884, 0.6964, 0.637, 0.6428, 0.8499, 1.046, 0.8903, 1.109, 0.9968, 1.018, 0.9454, 0.9643, 1.092, 1.424, 1.133, 1.487, 1.305, 1.339, 1.254, 1.286, 0.5673, 0.605, 0.6077, 0.668, 0.637, 0.6428, 0.5856, 0.5893, 0.8095, 0.983, 0.8499, 1.046, 0.9454, 0.9643, 0.894, 0.9107, 1.052, 1.361, 1.092, 1.424, 1.254, 1.286, 1.202, 1.232, 0.7692, 0.92, 0.8095, 0.983, 0.894, 0.9107, 0.8426, 0.8572, 1.011, 1.298, 1.052, 1.361, 1.202, 1.232, 1.151, 1.179, 0.7288, 0.857, 0.7692, 0.92, 0.8426, 0.8572, 0.7912, 0.8036, 0.9711, 1.235, 1.011, 1.298, 1.151, 1.179, 1.1, 1.125, 0.6884, 0.794, 0.7288, 0.857, 0.7912, 0.8036, 0.7398, 0.75, 0.9307, 1.172, 0.9711, 1.235, 1.1, 1.125, 1.048, 1.071, 0.7912, 0.8036, 0.8426, 0.8572, 0.916, 0.7943, 0.8536, 0.7502, 1.1, 1.125, 1.151, 1.179, 1.29, 1.059, 1.228, 1.015, 0.7398, 0.75, 0.7912, 0.8036, 0.8536, 0.7502, 0.7912, 0.706, 1.048, 1.071, 1.1, 1.125, 1.228, 1.015, 1.166, 0.971, 0.6884, 0.6964, 0.7398, 0.75, 0.7912, 0.706, 0.7288, 0.6619, 0.9968, 1.018, 1.048, 1.071, 1.166, 0.971, 1.103, 0.9268, 0.637, 0.6428, 0.6884, 0.6964, 0.7288, 0.6619, 0.6664, 0.6177, 0.9454, 0.9643, 0.9968, 1.018, 1.103, 0.9268, 1.041, 0.8826, 1.254, 1.286, 1.305, 1.339, 1.478, 1.192, 1.415, 1.148, 0.5856, 0.5893, 0.637, 0.6428, 0.6664, 0.6177, 0.604, 0.5736, 0.894, 0.9107, 0.9454, 0.9643, 1.041, 0.8826, 0.9784, 0.8385, 1.202, 1.232, 1.254, 1.286, 1.415, 1.148, 1.353, 1.103, 0.8426, 0.8572, 0.894, 0.9107, 0.9784, 0.8385, 0.916, 0.7943, 1.151, 1.179, 1.202, 1.232, 1.353, 1.103, 1.29, 1.059, 1.415, 1.148, 1.478, 1.192, 1.65, 1.044, 1.577, 1.009, 0.604, 0.5736, 0.6664, 0.6177, 0.6958, 0.5926, 0.6223, 0.5579, 0.9784, 0.8385, 1.041, 0.8826, 1.136, 0.801, 1.063, 0.7663, 1.353, 1.103, 1.415, 1.148, 1.577, 1.009, 1.503, 0.9746, 0.916, 0.7943, 0.9784, 0.8385, 1.063, 0.7663, 0.9894, 0.7315, 1.29, 1.059, 1.353, 1.103, 1.503, 0.9746, 1.43, 0.9399, 0.8536, 0.7502, 0.916, 0.7943, 0.9894, 0.7315, 0.916, 0.6968, 1.228, 1.015, 1.29, 1.059, 1.43, 0.9399, 1.357, 0.9052, 0.7912, 0.706, 0.8536, 0.7502, 0.916, 0.6968, 0.8426, 0.6621, 1.166, 0.971, 1.228, 1.015, 1.357, 0.9052, 1.283, 0.8704, 0.7288, 0.6619, 0.7912, 0.706, 0.8426, 0.6621, 0.7692, 0.6273, 1.103, 0.9268, 1.166, 0.971, 1.283, 0.8704, 1.21, 0.8357, 0.6664, 0.6177, 0.7288, 0.6619, 0.7692, 0.6273, 0.6958, 0.5926, 1.041, 0.8826, 1.103, 0.9268, 1.21, 0.8357, 1.136, 0.801, 1.283, 0.8704, 1.357, 0.9052, 1.485, 0.7952, 1.401, 0.7699, 0.7692, 0.6273, 0.8426, 0.6621, 0.894, 0.6181, 0.8095, 0.5928, 1.21, 0.8357, 1.283, 0.8704, 1.401, 0.7699, 1.316, 0.7446, 0.6958, 0.5926, 0.7692, 0.6273, 0.8095, 0.5928, 0.7251, 0.5675, 1.136, 0.801, 1.21, 0.8357, 1.316, 0.7446, 1.232, 0.7193, 1.577, 1.009, 1.65, 1.044, 1.823, 0.8965, 1.738, 0.8712, 0.6223, 0.5579, 0.6958, 0.5926, 0.7251, 0.5675, 0.6407, 0.5422, 1.063, 0.7663, 1.136, 0.801, 1.232, 0.7193, 1.147, 0.694, 1.503, 0.9746, 1.577, 1.009, 1.738, 0.8712, 1.654, 0.8459, 0.9894, 0.7315, 1.063, 0.7663, 1.147, 0.694, 1.063, 0.6687, 1.43, 0.9399, 1.503, 0.9746, 1.654, 0.8459, 1.569, 0.8206, 0.916, 0.6968, 0.9894, 0.7315, 1.063, 0.6687, 0.9784, 0.6434, 1.357, 0.9052, 1.43, 0.9399, 1.569, 0.8206, 1.485, 0.7952, 0.8426, 0.6621, 0.916, 0.6968, 0.9784, 0.6434, 0.894, 0.6181, 1.063, 0.6687, 1.147, 0.694, 1.232, 0.6218, 1.136, 0.6059, 1.569, 0.8206, 1.654, 0.8459, 1.804, 0.7171, 1.709, 0.7012, 0.9784, 0.6434, 1.063, 0.6687, 1.136, 0.6059, 1.041, 0.59, 1.485, 0.7952, 1.569, 0.8206, 1.709, 0.7012, 1.613, 0.6853, 0.894, 0.6181, 0.9784, 0.6434, 1.041, 0.59, 0.9454, 0.5741, 1.401, 0.7699, 1.485, 0.7952, 1.613, 0.6853, 1.518, 0.6694, 0.8095, 0.5928, 0.894, 0.6181, 0.9454, 0.5741, 0.8499, 0.5582, 1.316, 0.7446, 1.401, 0.7699, 1.518, 0.6694, 1.423, 0.6535, 0.7251, 0.5675, 0.8095, 0.5928, 0.8499, 0.5582, 0.7545, 0.5424, 1.232, 0.7193, 1.316, 0.7446, 1.423, 0.6535, 1.327, 0.6377, 1.738, 0.8712, 1.823, 0.8965, 1.995, 0.7489, 1.9, 0.733, 0.6407, 0.5422, 0.7251, 0.5675, 0.7545, 0.5424, 0.659, 0.5265, 1.147, 0.694, 1.232, 0.7193, 1.327, 0.6377, 1.232, 0.6218, 1.654, 0.8459, 1.738, 0.8712, 1.9, 0.733, 1.804, 0.7171, 0.7545, 0.5424, 0.8499, 0.5582, 0.8903, 0.5237, 0.7838, 0.5172, 1.327, 0.6377, 1.423, 0.6535, 1.529, 0.5625, 1.423, 0.556, 1.9, 0.733, 1.995, 0.7489, 2.168, 0.6012, 2.061, 0.5948, 0.659, 0.5265, 0.7545, 0.5424, 0.7838, 0.5172, 0.6774, 0.5108, 1.232, 0.6218, 1.327, 0.6377, 1.423, 0.556, 1.316, 0.5495, 1.804, 0.7171, 1.9, 0.733, 2.061, 0.5948, 1.955, 0.5883, 1.136, 0.6059, 1.232, 0.6218, 1.316, 0.5495, 1.21, 0.5431, 1.709, 0.7012, 1.804, 0.7171, 1.955, 0.5883, 1.848, 0.5819, 1.041, 0.59, 1.136, 0.6059, 1.21, 0.5431, 1.103, 0.5366, 1.613, 0.6853, 1.709, 0.7012, 1.848, 0.5819, 1.742, 0.5754, 0.9454, 0.5741, 1.041, 0.59, 1.103, 0.5366, 0.9968, 0.5302, 1.518, 0.6694, 1.613, 0.6853, 1.742, 0.5754, 1.636, 0.5689, 0.8499, 0.5582, 0.9454, 0.5741, 0.9968, 0.5302, 0.8903, 0.5237, 1.423, 0.6535, 1.518, 0.6694, 1.636, 0.5689, 1.529, 0.5625, 0.9968, 0.5302, 1.103, 0.5366, 1.166, 0.4832, 1.048, 0.4862, 1.636, 0.5689, 1.742, 0.5754, 1.87, 0.4655, 1.753, 0.4684, 0.8903, 0.5237, 0.9968, 0.5302, 1.048, 0.4862, 0.9307, 0.4891, 1.529, 0.5625, 1.636, 0.5689, 1.753, 0.4684, 1.636, 0.4714, 0.7838, 0.5172, 0.8903, 0.5237, 0.9307, 0.4891, 0.8132, 0.4921, 1.423, 0.556, 1.529, 0.5625, 1.636, 0.4714, 1.518, 0.4743, 2.061, 0.5948, 2.168, 0.6012, 2.34, 0.4536, 2.223, 0.4566, 0.6774, 0.5108, 0.7838, 0.5172, 0.8132, 0.4921, 0.6957, 0.4951, 1.316, 0.5495, 1.423, 0.556, 1.518, 0.4743, 1.401, 0.4773, 1.955, 0.5883, 2.061, 0.5948, 2.223, 0.4566, 2.105, 0.4595, 1.21, 0.5431, 1.316, 0.5495, 1.401, 0.4773, 1.283, 0.4803, 1.848, 0.5819, 1.955, 0.5883, 2.105, 0.4595, 1.988, 0.4625, 1.103, 0.5366, 1.21, 0.5431, 1.283, 0.4803, 1.166, 0.4832, 1.742, 0.5754, 1.848, 0.5819, 1.988, 0.4625, 1.87, 0.4655, 1.283, 0.4803, 1.401, 0.4773, 1.485, 0.4051, 1.357, 0.4175, 1.988, 0.4625, 2.105, 0.4595, 2.256, 0.3308, 2.127, 0.3432, 1.166, 0.4832, 1.283, 0.4803, 1.357, 0.4175, 1.228, 0.4298, 1.87, 0.4655, 1.988, 0.4625, 2.127, 0.3432, 1.999, 0.3555, 1.048, 0.4862, 1.166, 0.4832, 1.228, 0.4298, 1.1, 0.4422, 1.753, 0.4684, 1.87, 0.4655, 1.999, 0.3555, 1.87, 0.3679, 0.9307, 0.4891, 1.048, 0.4862, 1.1, 0.4422, 0.9711, 0.4546, 1.636, 0.4714, 1.753, 0.4684, 1.87, 0.3679, 1.742, 0.3803, 0.8132, 0.4921, 0.9307, 0.4891, 0.9711, 0.4546, 0.8426, 0.467, 1.518, 0.4743, 1.636, 0.4714, 1.742, 0.3803, 1.613, 0.3927, 2.223, 0.4566, 2.34, 0.4536, 2.513, 0.306, 2.384, 0.3184, 0.6957, 0.4951, 0.8132, 0.4921, 0.8426, 0.467, 0.7141, 0.4794, 1.401, 0.4773, 1.518, 0.4743, 1.613, 0.3927, 1.485, 0.4051, 2.105, 0.4595, 2.223, 0.4566, 2.384, 0.3184, 2.256, 0.3308, 0.8426, 0.467, 0.9711, 0.4546, 1.011, 0.4201, 0.8719, 0.4419, 1.613, 0.3927, 1.742, 0.3803, 1.848, 0.2892, 1.709, 0.311, 2.384, 0.3184, 2.513, 0.306, 2.685, 0.1584, 2.546, 0.1802, 0.7141, 0.4794, 0.8426, 0.467, 0.8719, 0.4419, 0.7324, 0.4637, 1.485, 0.4051, 1.613, 0.3927, 1.709, 0.311, 1.569, 0.3328, 2.256, 0.3308, 2.384, 0.3184, 2.546, 0.1802, 2.406, 0.202, 1.357, 0.4175, 1.485, 0.4051, 1.569, 0.3328, 1.43, 0.3546, 2.127, 0.3432, 2.256, 0.3308, 2.406, 0.202, 2.267, 0.2238, 1.228, 0.4298, 1.357, 0.4175, 1.43, 0.3546, 1.29, 0.3764, 1.999, 0.3555, 2.127, 0.3432, 2.267, 0.2238, 2.127, 0.2456, 1.1, 0.4422, 1.228, 0.4298, 1.29, 0.3764, 1.151, 0.3982, 1.87, 0.3679, 1.999, 0.3555, 2.127, 0.2456, 1.988, 0.2674, 0.9711, 0.4546, 1.1, 0.4422, 1.151, 0.3982, 1.011, 0.4201, 1.742, 0.3803, 1.87, 0.3679, 1.988, 0.2674, 1.848, 0.2892, 1.151, 0.3982, 1.29, 0.3764, 1.353, 0.3231, 1.202, 0.3543, 1.988, 0.2674, 2.127, 0.2456, 2.256, 0.1357, 2.105, 0.1669, 1.011, 0.4201, 1.151, 0.3982, 1.202, 0.3543, 1.052, 0.3855, 1.848, 0.2892, 1.988, 0.2674, 2.105, 0.1669, 1.955, 0.1981, 0.8719, 0.4419, 1.011, 0.4201, 1.052, 0.3855, 0.9013, 0.4167, 1.709, 0.311, 1.848, 0.2892, 1.955, 0.1981, 1.804, 0.2294, 2.546, 0.1802, 2.685, 0.1584, 2.858, 0.01077, 2.707, 0.042, 0.7324, 0.4637, 0.8719, 0.4419, 0.9013, 0.4167, 0.7508, 0.448, 1.569, 0.3328, 1.709, 0.311, 1.804, 0.2294, 1.654, 0.2606, 2.406, 0.202, 2.546, 0.1802, 2.707, 0.042, 2.557, 0.07322, 1.43, 0.3546, 1.569, 0.3328, 1.654, 0.2606, 1.503, 0.2918, 2.267, 0.2238, 2.406, 0.202, 2.557, 0.07322, 2.406, 0.1045, 1.29, 0.3764, 1.43, 0.3546, 1.503, 0.2918, 1.353, 0.3231, 2.127, 0.2456, 2.267, 0.2238, 2.406, 0.1045, 2.256, 0.1357, 1.503, 0.2918, 1.654, 0.2606, 1.738, 0.1884, 1.577, 0.229, 2.406, 0.1045, 2.557, 0.07322, 2.707, -0.05555, 2.546, -0.0149, 1.353, 0.3231, 1.503, 0.2918, 1.577, 0.229, 1.415, 0.2697, 2.256, 0.1357, 2.406, 0.1045, 2.546, -0.0149, 2.384, 0.02575, 1.202, 0.3543, 1.353, 0.3231, 1.415, 0.2697, 1.254, 0.3103, 2.105, 0.1669, 2.256, 0.1357, 2.384, 0.02575, 2.223, 0.0664, 1.052, 0.3855, 1.202, 0.3543, 1.254, 0.3103, 1.092, 0.351, 1.955, 0.1981, 2.105, 0.1669, 2.223, 0.0664, 2.061, 0.1071, 0.9013, 0.4167, 1.052, 0.3855, 1.092, 0.351, 0.9307, 0.3916, 1.804, 0.2294, 1.955, 0.1981, 2.061, 0.1071, 1.9, 0.1477, 2.707, 0.042, 2.858, 0.01077, 3.03, -0.1368, 2.869, -0.0962, 0.7508, 0.448, 0.9013, 0.4167, 0.9307, 0.3916, 0.7691, 0.4323, 1.654, 0.2606, 1.804, 0.2294, 1.9, 0.1477, 1.738, 0.1884, 2.557, 0.07322, 2.707, 0.042, 2.869, -0.0962, 2.707, -0.05555, 0.9307, 0.3916, 1.092, 0.351, 1.133, 0.3164, 0.96, 0.3665, 1.9, 0.1477, 2.061, 0.1071, 2.168, 0.01597, 1.995, 0.06604, 2.869, -0.0962, 3.03, -0.1368, 3.203, -0.2845, 3.03, -0.2344, 0.7691, 0.4323, 0.9307, 0.3916, 0.96, 0.3665, 0.7875, 0.4166, 1.738, 0.1884, 1.9, 0.1477, 1.995, 0.06604, 1.823, 0.1161, 2.707, -0.05555, 2.869, -0.0962, 3.03, -0.2344, 2.858, -0.1843, 1.577, 0.229, 1.738, 0.1884, 1.823, 0.1161, 1.65, 0.1662, 2.546, -0.0149, 2.707, -0.05555, 2.858, -0.1843, 2.685, -0.1342, 1.415, 0.2697, 1.577, 0.229, 1.65, 0.1662, 1.478, 0.2163, 2.384, 0.02575, 2.546, -0.0149, 2.685, -0.1342, 2.513, -0.08418, 1.254, 0.3103, 1.415, 0.2697, 1.478, 0.2163, 1.305, 0.2663, 2.223, 0.0664, 2.384, 0.02575, 2.513, -0.08418, 2.34, -0.0341, 1.092, 0.351, 1.254, 0.3103, 1.305, 0.2663, 1.133, 0.3164, 2.061, 0.1071, 2.223, 0.0664, 2.34, -0.0341, 2.168, 0.01597, 2.513, -0.08418, 2.685, -0.1342, 2.825, -0.2536, 2.641, -0.1941, 1.305, 0.2663, 1.478, 0.2163, 1.54, 0.1629, 1.357, 0.2224, 2.34, -0.0341, 2.513, -0.08418, 2.641, -0.1941, 2.458, -0.1346, 1.133, 0.3164, 1.305, 0.2663, 1.357, 0.2224, 1.173, 0.2819, 2.168, 0.01597, 2.34, -0.0341, 2.458, -0.1346, 2.274, -0.07511, 0.96, 0.3665, 1.133, 0.3164, 1.173, 0.2819, 0.9894, 0.3414, 1.995, 0.06604, 2.168, 0.01597, 2.274, -0.07511, 2.091, -0.01562, 3.03, -0.2344, 3.203, -0.2845, 3.376, -0.4321, 3.192, -0.3726, 0.7875, 0.4166, 0.96, 0.3665, 0.9894, 0.3414, 0.8058, 0.4009, 1.823, 0.1161, 1.995, 0.06604, 2.091, -0.01562, 1.907, 0.04388, 2.858, -0.1843, 3.03, -0.2344, 3.192, -0.3726, 3.008, -0.3131, 1.65, 0.1662, 1.823, 0.1161, 1.907, 0.04388, 1.724, 0.1034, 2.685, -0.1342, 2.858, -0.1843, 3.008, -0.3131, 2.825, -0.2536, 1.478, 0.2163, 1.65, 0.1662, 1.724, 0.1034, 1.54, 0.1629, 1.907, 0.04388, 2.091, -0.01562, 2.186, -0.09728, 1.992, -0.02836, 3.008, -0.3131, 3.192, -0.3726, 3.354, -0.5108, 3.159, -0.4419, 1.724, 0.1034, 1.907, 0.04388, 1.992, -0.02836, 1.797, 0.04056, 2.825, -0.2536, 3.008, -0.3131, 3.159, -0.4419, 2.964, -0.373, 1.54, 0.1629, 1.724, 0.1034, 1.797, 0.04056, 1.602, 0.1095, 2.641, -0.1941, 2.825, -0.2536, 2.964, -0.373, 2.77, -0.304, 1.357, 0.2224, 1.54, 0.1629, 1.602, 0.1095, 1.408, 0.1784, 2.458, -0.1346, 2.641, -0.1941, 2.77, -0.304, 2.575, -0.2351, 1.173, 0.2819, 1.357, 0.2224, 1.408, 0.1784, 1.213, 0.2473, 2.274, -0.07511, 2.458, -0.1346, 2.575, -0.2351, 2.381, -0.1662, 0.9894, 0.3414, 1.173, 0.2819, 1.213, 0.2473, 1.019, 0.3162, 2.091, -0.01562, 2.274, -0.07511, 2.381, -0.1662, 2.186, -0.09728, 3.192, -0.3726, 3.376, -0.4321, 3.548, -0.5797, 3.354, -0.5108, 0.8058, 0.4009, 0.9894, 0.3414, 1.019, 0.3162, 0.8242, 0.3852, 1.213, 0.2473, 1.408, 0.1784, 1.459, 0.1344, 1.254, 0.2128, 2.381, -0.1662, 2.575, -0.2351, 2.693, -0.3356, 2.487, -0.2573, 1.019, 0.3162, 1.213, 0.2473, 1.254, 0.2128, 1.048, 0.2911, 2.186, -0.09728, 2.381, -0.1662, 2.487, -0.2573, 2.282, -0.1789, 3.354, -0.5108, 3.548, -0.5797, 3.721, -0.7273, 3.515, -0.649, 0.8242, 0.3852, 1.019, 0.3162, 1.048, 0.2911, 0.8425, 0.3695, 1.992, -0.02836, 2.186, -0.09728, 2.282, -0.1789, 2.076, -0.1006, 3.159, -0.4419, 3.354, -0.5108, 3.515, -0.649, 3.309, -0.5706, 1.797, 0.04056, 1.992, -0.02836, 2.076, -0.1006, 1.87, -0.02225, 2.964, -0.373, 3.159, -0.4419, 3.309, -0.5706, 3.104, -0.4923, 1.602, 0.1095, 1.797, 0.04056, 1.87, -0.02225, 1.665, 0.05609, 2.77, -0.304, 2.964, -0.373, 3.104, -0.4923, 2.898, -0.414, 1.408, 0.1784, 1.602, 0.1095, 1.665, 0.05609, 1.459, 0.1344, 2.575, -0.2351, 2.77, -0.304, 2.898, -0.414, 2.693, -0.3356, 1.665, 0.05609, 1.87, -0.02225, 1.944, -0.08507, 1.727, 0.002701, 2.898, -0.414, 3.104, -0.4923, 3.243, -0.6117, 3.027, -0.5239, 1.459, 0.1344, 1.665, 0.05609, 1.727, 0.002701, 1.511, 0.09047, 2.693, -0.3356, 2.898, -0.414, 3.027, -0.5239, 2.81, -0.4361, 1.254, 0.2128, 1.459, 0.1344, 1.511, 0.09047, 1.294, 0.1782, 2.487, -0.2573, 2.693, -0.3356, 2.81, -0.4361, 2.594, -0.3484, 1.048, 0.2911, 1.254, 0.2128, 1.294, 0.1782, 1.077, 0.266, 2.282, -0.1789, 2.487, -0.2573, 2.594, -0.3484, 2.377, -0.2606, 3.515, -0.649, 3.721, -0.7273, 3.893, -0.8749, 3.677, -0.7872, 0.8425, 0.3695, 1.048, 0.2911, 1.077, 0.266, 0.8609, 0.3538, 2.076, -0.1006, 2.282, -0.1789, 2.377, -0.2606, 2.16, -0.1728, 3.309, -0.5706, 3.515, -0.649, 3.677, -0.7872, 3.46, -0.6994, 1.87, -0.02225, 2.076, -0.1006, 2.16, -0.1728, 1.944, -0.08507, 3.104, -0.4923, 3.309, -0.5706, 3.46, -0.6994, 3.243, -0.6117, 0.2737, 0.8562, 0.1378, 1.07, 0.1672, 1.045, 0.292, 0.8405, -0.5414, 2.139, -0.6772, 2.353, -0.5817, 2.271, -0.4569, 2.067, -1.356, 3.421, -1.492, 3.635, -1.331, 3.497, -1.206, 3.293, -0.4055, 1.925, -0.5414, 2.139, -0.4569, 2.067, -0.3321, 1.862, -1.221, 3.208, -1.356, 3.421, -1.206, 3.293, -1.081, 3.088, -0.2697, 1.711, -0.4055, 1.925, -0.3321, 1.862, -0.2073, 1.658, -1.085, 2.994, -1.221, 3.208, -1.081, 3.088, -0.9562, 2.884, -0.1338, 1.497, -0.2697, 1.711, -0.2073, 1.658, -0.08246, 1.454, -0.9489, 2.78, -1.085, 2.994, -0.9562, 2.884, -0.8314, 2.68, 0.001987, 1.284, -0.1338, 1.497, -0.08246, 1.454, 0.04237, 1.249, -0.813, 2.566, -0.9489, 2.78, -0.8314, 2.68, -0.7066, 2.475, 0.1378, 1.07, 0.001987, 1.284, 0.04237, 1.249, 0.1672, 1.045, -0.6772, 2.353, -0.813, 2.566, -0.7066, 2.475, -0.5817, 2.271, -1.492, 3.635, -1.628, 3.849, -1.456, 3.701, -1.331, 3.497, 0.04237, 1.249, -0.08246, 1.454, -0.03107, 1.41, 0.08274, 1.215, -0.7066, 2.475, -0.8314, 2.68, -0.7139, 2.579, -0.6001, 2.384, 0.1672, 1.045, 0.04237, 1.249, 0.08274, 1.215, 0.1966, 1.02, -0.5817, 2.271, -0.7066, 2.475, -0.6001, 2.384, -0.4863, 2.189, -1.331, 3.497, -1.456, 3.701, -1.283, 3.554, -1.169, 3.359, 0.292, 0.8405, 0.1672, 1.045, 0.1966, 1.02, 0.3104, 0.8248, -0.4569, 2.067, -0.5817, 2.271, -0.4863, 2.189, -0.3725, 1.994, -1.206, 3.293, -1.331, 3.497, -1.169, 3.359, -1.055, 3.164, -0.3321, 1.862, -0.4569, 2.067, -0.3725, 1.994, -0.2587, 1.799, -1.081, 3.088, -1.206, 3.293, -1.055, 3.164, -0.9415, 2.969, -0.2073, 1.658, -0.3321, 1.862, -0.2587, 1.799, -0.1449, 1.604, -0.9562, 2.884, -1.081, 3.088, -0.9415, 2.969, -0.8277, 2.774, -0.08246, 1.454, -0.2073, 1.658, -0.1449, 1.604, -0.03107, 1.41, -0.8314, 2.68, -0.9562, 2.884, -0.8277, 2.774, -0.7139, 2.579, -0.1449, 1.604, -0.2587, 1.799, -0.1853, 1.737, -0.08247, 1.551, -0.8277, 2.774, -0.9415, 2.969, -0.802, 2.85, -0.6992, 2.664, -0.03107, 1.41, -0.1449, 1.604, -0.08247, 1.551, 0.02033, 1.366, -0.7139, 2.579, -0.8277, 2.774, -0.6992, 2.664, -0.5965, 2.479, 0.08274, 1.215, -0.03107, 1.41, 0.02033, 1.366, 0.1231, 1.18, -0.6001, 2.384, -0.7139, 2.579, -0.5965, 2.479, -0.4937, 2.293, 0.1966, 1.02, 0.08274, 1.215, 0.1231, 1.18, 0.2259, 0.9946, -0.4863, 2.189, -0.6001, 2.384, -0.4937, 2.293, -0.3909, 2.108, -1.169, 3.359, -1.283, 3.554, -1.11, 3.406, -1.008, 3.221, 0.3104, 0.8248, 0.1966, 1.02, 0.2259, 0.9946, 0.3287, 0.8091, -0.3725, 1.994, -0.4863, 2.189, -0.3909, 2.108, -0.2881, 1.922, -1.055, 3.164, -1.169, 3.359, -1.008, 3.221, -0.9048, 3.035, -0.2587, 1.799, -0.3725, 1.994, -0.2881, 1.922, -0.1853, 1.737, -0.9415, 2.969, -1.055, 3.164, -0.9048, 3.035, -0.802, 2.85, 0.3287, 0.8091, 0.2259, 0.9946, 0.2553, 0.9695, 0.3471, 0.7934, -0.2881, 1.922, -0.3909, 2.108, -0.2954, 2.026, -0.2036, 1.85, -0.9048, 3.035, -1.008, 3.221, -0.8461, 3.082, -0.7543, 2.906, -0.1853, 1.737, -0.2881, 1.922, -0.2036, 1.85, -0.1118, 1.674, -0.802, 2.85, -0.9048, 3.035, -0.7543, 2.906, -0.6625, 2.73, -0.08247, 1.551, -0.1853, 1.737, -0.1118, 1.674, -0.02007, 1.498, -0.6992, 2.664, -0.802, 2.85, -0.6625, 2.73, -0.5708, 2.554, 0.02033, 1.366, -0.08247, 1.551, -0.02007, 1.498, 0.07172, 1.322, -0.5965, 2.479, -0.6992, 2.664, -0.5708, 2.554, -0.479, 2.378, 0.1231, 1.18, 0.02033, 1.366, 0.07172, 1.322, 0.1635, 1.146, -0.4937, 2.293, -0.5965, 2.479, -0.479, 2.378, -0.3872, 2.202, 0.2259, 0.9946, 0.1231, 1.18, 0.1635, 1.146, 0.2553, 0.9695, -0.3909, 2.108, -0.4937, 2.293, -0.3872, 2.202, -0.2954, 2.026, -1.008, 3.221, -1.11, 3.406, -0.9379, 3.258, -0.8461, 3.082, 0.4064, 0.5, 0.5, 0.5, 0.4082, 0.519, 0.5306, 0.6364, 0.5489, 0.6207, 0.3641, 0.1648, 0.4151, 0.1212, 0.4388, 0.7149, 0.4572, 0.6992, 0.619, -0.05331, 0.6699, -0.09693, 0.4082, 0.519, 0.5, 0.5, 0.4136, 0.5373, 0.3104, 0.8248, 0.3287, 0.8091, 0.9758, -0.3586, 1.027, -0.4022, 0.4136, 0.5373, 0.5, 0.5, 0.4222, 0.5542, 0.4222, 0.5542, 0.5, 0.5, 0.4338, 0.569, 0.5856, 0.5893, 0.604, 0.5736, 0.2111, 0.2956, 0.2621, 0.252, 0.4205, 0.7306, 0.4388, 0.7149, 0.6699, -0.09693, 0.7209, -0.1405, 0.4338, 0.569, 0.5, 0.5, 0.448, 0.5811, 0.448, 0.5811, 0.5, 0.5, 0.4642, 0.5901, 0.8425, 0.3695, 0.8609, 0.3538, -0.5026, 0.9063, -0.4516, 0.8626, 0.4642, 0.5901, 0.5, 0.5, 0.4817, 0.5957, 0.7875, 0.4166, 0.8058, 0.4009, -0.3496, 0.7754, -0.2987, 0.7318, 0.604, 0.5736, 0.6223, 0.5579, 0.1602, 0.3392, 0.2111, 0.2956, 0.4817, 0.5957, 0.5, 0.5, 0.5, 0.5975, 0.5, 0.5975, 0.5, 0.5, 0.5183, 0.5957, 0.3471, 0.7934, 0.3654, 0.7777, 0.8739, -0.2714, 0.9248, -0.315, 0.5183, 0.5957, 0.5, 0.5, 0.5358, 0.5901, 0.7324, 0.4637, 0.7508, 0.448, -0.1967, 0.6446, -0.1457, 0.6009, 0.3838, 0.762, 0.4021, 0.7463, 0.7719, -0.1842, 0.8229, -0.2278, 0.5358, 0.5901, 0.5, 0.5, 0.552, 0.5811, 0.552, 0.5811, 0.5, 0.5, 0.5662, 0.569, 0.6774, 0.5108, 0.6957, 0.4951, -0.04376, 0.5137, 0.007223, 0.4701, 0.5662, 0.569, 0.5, 0.5, 0.5778, 0.5542, 0.4939, 0.6678, 0.5122, 0.6521, 0.466, 0.07754, 0.517, 0.03392, 0.5122, 0.6521, 0.5306, 0.6364, 0.4151, 0.1212, 0.466, 0.07754, 0.5778, 0.5542, 0.5, 0.5, 0.5864, 0.5373, 0.5864, 0.5373, 0.5, 0.5, 0.5918, 0.519, 0.6223, 0.5579, 0.6407, 0.5422, 0.1092, 0.3829, 0.1602, 0.3392, 0.5918, 0.519, 0.5, 0.5, 0.5936, 0.5, 0.4572, 0.6992, 0.4755, 0.6835, 0.568, -0.009696, 0.619, -0.05331, 0.292, 0.8405, 0.3104, 0.8248, 1.027, -0.4022, 1.078, -0.4459, 0.5936, 0.5, 0.5, 0.5, 0.5918, 0.481, 0.5918, 0.481, 0.5, 0.5, 0.5864, 0.4627, 0.5489, 0.6207, 0.5673, 0.605, 0.3131, 0.2084, 0.3641, 0.1648, 0.5673, 0.605, 0.5856, 0.5893, 0.2621, 0.252, 0.3131, 0.2084, 0.5864, 0.4627, 0.5, 0.5, 0.5778, 0.4458, 0.4021, 0.7463, 0.4205, 0.7306, 0.7209, -0.1405, 0.7719, -0.1842, 0.5778, 0.4458, 0.5, 0.5, 0.5662, 0.431, 0.5662, 0.431, 0.5, 0.5, 0.552, 0.4189, 0.8242, 0.3852, 0.8425, 0.3695, -0.4516, 0.8626, -0.4006, 0.819, 0.3287, 0.8091, 0.3471, 0.7934, 0.9248, -0.315, 0.9758, -0.3586, 0.552, 0.4189, 0.5, 0.5, 0.5358, 0.4099, 0.5358, 0.4099, 0.5, 0.5, 0.5183, 0.4043, 0.3654, 0.7777, 0.3838, 0.762, 0.8229, -0.2278, 0.8739, -0.2714, 0.5183, 0.4043, 0.5, 0.5, 0.5, 0.4025, 0.7508, 0.448, 0.7691, 0.4323, -0.2477, 0.6882, -0.1967, 0.6446, 0.2737, 0.8562, 0.292, 0.8405, 1.078, -0.4459, 1.129, -0.4895, 0.5, 0.4025, 0.5, 0.5, 0.4817, 0.4043, 0.4817, 0.4043, 0.5, 0.5, 0.4642, 0.4099, 0.6957, 0.4951, 0.7141, 0.4794, -0.09473, 0.5573, -0.04376, 0.5137, 0.4642, 0.4099, 0.5, 0.5, 0.448, 0.4189, 0.659, 0.5265, 0.6774, 0.5108, 0.007223, 0.4701, 0.0582, 0.4265, 0.7691, 0.4323, 0.7875, 0.4166, -0.2987, 0.7318, -0.2477, 0.6882, 0.448, 0.4189, 0.5, 0.5, 0.4338, 0.431, 0.4338, 0.431, 0.5, 0.5, 0.4222, 0.4458, 0.6407, 0.5422, 0.659, 0.5265, 0.0582, 0.4265, 0.1092, 0.3829, 0.4222, 0.4458, 0.5, 0.5, 0.4136, 0.4627, 0.4755, 0.6835, 0.4939, 0.6678, 0.517, 0.03392, 0.568, -0.009696, 0.7141, 0.4794, 0.7324, 0.4637, -0.1457, 0.6009, -0.09473, 0.5573, 0.4136, 0.4627, 0.5, 0.5, 0.4082, 0.481, 0.1635, 1.146, 0.07172, 1.322, 0.1231, 1.278, 0.2039, 1.111, -0.3872, 2.202, -0.479, 2.378, -0.3615, 2.278, -0.2807, 2.111, 0.4082, 0.481, 0.5, 0.5, 0.4064, 0.5, 0.2553, 0.9695, 0.1635, 1.146, 0.2039, 1.111, 0.2846, 0.9443, -0.2954, 2.026, -0.3872, 2.202, -0.2807, 2.111, -0.2, 1.944, -0.8461, 3.082, -0.9379, 3.258, -0.7654, 3.111, -0.6846, 2.944, 0.3471, 0.7934, 0.2553, 0.9695, 0.2846, 0.9443, 0.3654, 0.7777, -0.2036, 1.85, -0.2954, 2.026, -0.2, 1.944, -0.1192, 1.778, -0.7543, 2.906, -0.8461, 3.082, -0.6846, 2.944, -0.6038, 2.777, 0.8058, 0.4009, 0.8242, 0.3852, -0.4006, 0.819, -0.3496, 0.7754, -0.1118, 1.674, -0.2036, 1.85, -0.1192, 1.778, -0.03843, 1.611, -0.6625, 2.73, -0.7543, 2.906, -0.6038, 2.777, -0.523, 2.611, -0.02007, 1.498, -0.1118, 1.674, -0.03843, 1.611, 0.04234, 1.444, -0.5708, 2.554, -0.6625, 2.73, -0.523, 2.611, -0.4423, 2.444, 0.07172, 1.322, -0.02007, 1.498, 0.04234, 1.444, 0.1231, 1.278, -0.479, 2.378, -0.5708, 2.554, -0.4423, 2.444, -0.3615, 2.278, 0.5, 0.5, 0.4064, 0.5, 0.4082, 0.519, 0.5, 0.5, 0.4082, 0.519, 0.4136, 0.5373, 0.5, 0.5, 0.4136, 0.5373, 0.4222, 0.5542, 0.5, 0.5, 0.4222, 0.5542, 0.4338, 0.569, 0.5, 0.5, 0.4338, 0.569, 0.448, 0.5811, 0.5, 0.5, 0.448, 0.5811, 0.4642, 0.5901, 0.5, 0.5, 0.4642, 0.5901, 0.4817, 0.5957, 0.5, 0.5, 0.4817, 0.5957, 0.5, 0.5975, 0.5, 0.5, 0.5, 0.5975, 0.5183, 0.5957, 0.5, 0.5, 0.5183, 0.5957, 0.5358, 0.5901, 0.5, 0.5, 0.5358, 0.5901, 0.552, 0.5811, 0.5, 0.5, 0.552, 0.5811, 0.5662, 0.569, 0.5, 0.5, 0.5662, 0.569, 0.5778, 0.5542, 0.5, 0.5, 0.5778, 0.5542, 0.5864, 0.5373, 0.5, 0.5, 0.5864, 0.5373, 0.5918, 0.519, 0.5, 0.5, 0.5918, 0.519, 0.5936, 0.5, 0.5, 0.5, 0.5936, 0.5, 0.5918, 0.481, 0.5, 0.5, 0.5918, 0.481, 0.5864, 0.4627, 0.5, 0.5, 0.5864, 0.4627, 0.5778, 0.4458, 0.5, 0.5, 0.5778, 0.4458, 0.5662, 0.431, 0.5, 0.5, 0.5662, 0.431, 0.552, 0.4189, 0.5, 0.5, 0.552, 0.4189, 0.5358, 0.4099, 0.5, 0.5, 0.5358, 0.4099, 0.5183, 0.4043, 0.5, 0.5, 0.5183, 0.4043, 0.5, 0.4025, 0.5, 0.5, 0.5, 0.4025, 0.4817, 0.4043, 0.5, 0.5, 0.4817, 0.4043, 0.4642, 0.4099, 0.5, 0.5, 0.4642, 0.4099, 0.448, 0.4189, 0.5, 0.5, 0.448, 0.4189, 0.4338, 0.431, 0.5, 0.5, 0.4338, 0.431, 0.4222, 0.4458, 0.5, 0.5, 0.4222, 0.4458, 0.4136, 0.4627, 0.5, 0.5, 0.4136, 0.4627, 0.4082, 0.481, 0.5, 0.5, 0.4082, 0.481, 0.4064, 0.5])
me_sphere_001.materials.append(mat_material_001)
me_sphere_001.use_remesh_preserve_volume = False
me_sphere_001.use_remesh_preserve_attributes = False
me_sphere_001.use_mirror_vertex_groups = False
me_sphere_001.update()

# ---- objects
ob_sphere = bpy.data.objects.new('Sphere', me_sphere_001)

# ---- transforms, parenting, visibility, modifiers, constraints
ob_sphere.location = (0.0, 0.0, 0.0)
ob_sphere.rotation_euler = (-4.712, 0.0, 0.0)
ob_sphere.scale = (1.91, 1.0, 1.0)
ob_sphere.lineart.crease_threshold = 0.0

# ---- collection membership
col_collection_1.objects.link(ob_sphere)

# ---- scene / render settings (as saved in the file)
scene.frame_start = 1; scene.frame_end = 250; scene.frame_set(1)
scene.render.engine = 'CYCLES'
scene.render.image_settings.color_mode = 'RGB'
scene.render.image_settings.compression = 90
scene.render.resolution_percentage = 50
scene.render.dither_intensity = 0.0
scene.cycles.use_denoising = False
scene.cycles.samples = 10
scene.cycles.sampling_pattern = 'TABULATED_SOBOL'
scene.cycles.light_sampling_threshold = 0.0
scene.cycles.use_adaptive_sampling = False
scene.cycles.use_light_tree = False
scene.cycles.blur_glossy = 0.0
scene.cycles.volume_bounces = 1
scene.cycles.pixel_filter_type = 'GAUSSIAN'
scene.cycles.sample_clamp_indirect = 0.0
scene.view_settings.view_transform = 'Standard'
bpy.context.view_layer.update()

# ---- added for rendering (the .blend has no active camera and no usable light): camera, sun
cam_auto = bpy.data.cameras.new('AutoCamera')
cam_auto.lens = 50.0
cam_auto.sensor_width = 36.0
cam_auto.clip_end = 1000.0
ob_auto_camera = bpy.data.objects.new('AutoCamera', cam_auto)
scene.collection.objects.link(ob_auto_camera)
ob_auto_camera.location = (4.39068, -5.27842, 3.51254)
ob_auto_camera.rotation_euler = (1.09748, -7.21219e-08, 0.694738)
scene.camera = ob_auto_camera
light_auto_sun = bpy.data.lights.new('AutoSun', 'SUN')
light_auto_sun.energy = 3.0
light_auto_sun.angle = 0.0523599
ob_auto_sun = bpy.data.objects.new('AutoSun', light_auto_sun)
scene.collection.objects.link(ob_auto_sun)
ob_auto_sun.rotation_euler = (0.872665, 0.174533, 0.523599)
bpy.context.view_layer.update()
